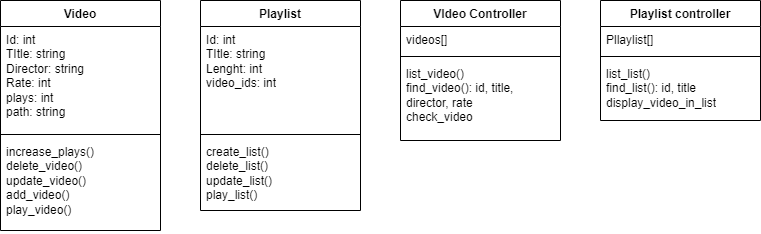

The diagram above was exported from draw.io. Its source (the exported page's mxGraphModel, read from the mxfile embedded in the PNG):
<mxGraphModel dx="1114" dy="570" grid="1" gridSize="10" guides="1" tooltips="1" connect="1" arrows="1" fold="1" page="1" pageScale="1" pageWidth="827" pageHeight="1169" math="0" shadow="0">
  <root>
    <mxCell id="0" />
    <mxCell id="1" parent="0" />
    <mxCell id="C4xRDmXEGIGrSMKqW0hv-1" value="Video" style="swimlane;fontStyle=1;align=center;verticalAlign=top;childLayout=stackLayout;horizontal=1;startSize=26;horizontalStack=0;resizeParent=1;resizeParentMax=0;resizeLast=0;collapsible=1;marginBottom=0;whiteSpace=wrap;html=1;" vertex="1" parent="1">
      <mxGeometry x="40" y="120" width="160" height="230" as="geometry" />
    </mxCell>
    <mxCell id="C4xRDmXEGIGrSMKqW0hv-2" value="Id: int&lt;br&gt;TItle: string&lt;br&gt;Director: string&lt;br&gt;Rate: int&lt;br&gt;plays: int&lt;br&gt;path: string" style="text;strokeColor=none;fillColor=none;align=left;verticalAlign=top;spacingLeft=4;spacingRight=4;overflow=hidden;rotatable=0;points=[[0,0.5],[1,0.5]];portConstraint=eastwest;whiteSpace=wrap;html=1;" vertex="1" parent="C4xRDmXEGIGrSMKqW0hv-1">
      <mxGeometry y="26" width="160" height="104" as="geometry" />
    </mxCell>
    <mxCell id="C4xRDmXEGIGrSMKqW0hv-3" value="" style="line;strokeWidth=1;fillColor=none;align=left;verticalAlign=middle;spacingTop=-1;spacingLeft=3;spacingRight=3;rotatable=0;labelPosition=right;points=[];portConstraint=eastwest;strokeColor=inherit;" vertex="1" parent="C4xRDmXEGIGrSMKqW0hv-1">
      <mxGeometry y="130" width="160" height="8" as="geometry" />
    </mxCell>
    <mxCell id="C4xRDmXEGIGrSMKqW0hv-4" value="increase_plays()&lt;br&gt;delete_video()&lt;br&gt;update_video()&lt;br&gt;add_video()&lt;br&gt;play_video()" style="text;strokeColor=none;fillColor=none;align=left;verticalAlign=top;spacingLeft=4;spacingRight=4;overflow=hidden;rotatable=0;points=[[0,0.5],[1,0.5]];portConstraint=eastwest;whiteSpace=wrap;html=1;" vertex="1" parent="C4xRDmXEGIGrSMKqW0hv-1">
      <mxGeometry y="138" width="160" height="92" as="geometry" />
    </mxCell>
    <mxCell id="C4xRDmXEGIGrSMKqW0hv-5" value="Playlist" style="swimlane;fontStyle=1;align=center;verticalAlign=top;childLayout=stackLayout;horizontal=1;startSize=26;horizontalStack=0;resizeParent=1;resizeParentMax=0;resizeLast=0;collapsible=1;marginBottom=0;whiteSpace=wrap;html=1;" vertex="1" parent="1">
      <mxGeometry x="240" y="120" width="160" height="210" as="geometry" />
    </mxCell>
    <mxCell id="C4xRDmXEGIGrSMKqW0hv-6" value="Id: int&lt;br&gt;TItle: string&lt;br&gt;Lenght: int&lt;br&gt;video_ids: int" style="text;strokeColor=none;fillColor=none;align=left;verticalAlign=top;spacingLeft=4;spacingRight=4;overflow=hidden;rotatable=0;points=[[0,0.5],[1,0.5]];portConstraint=eastwest;whiteSpace=wrap;html=1;" vertex="1" parent="C4xRDmXEGIGrSMKqW0hv-5">
      <mxGeometry y="26" width="160" height="104" as="geometry" />
    </mxCell>
    <mxCell id="C4xRDmXEGIGrSMKqW0hv-7" value="" style="line;strokeWidth=1;fillColor=none;align=left;verticalAlign=middle;spacingTop=-1;spacingLeft=3;spacingRight=3;rotatable=0;labelPosition=right;points=[];portConstraint=eastwest;strokeColor=inherit;" vertex="1" parent="C4xRDmXEGIGrSMKqW0hv-5">
      <mxGeometry y="130" width="160" height="8" as="geometry" />
    </mxCell>
    <mxCell id="C4xRDmXEGIGrSMKqW0hv-8" value="create_list()&lt;br&gt;delete_list()&lt;br&gt;update_list()&lt;br&gt;play_list()" style="text;strokeColor=none;fillColor=none;align=left;verticalAlign=top;spacingLeft=4;spacingRight=4;overflow=hidden;rotatable=0;points=[[0,0.5],[1,0.5]];portConstraint=eastwest;whiteSpace=wrap;html=1;" vertex="1" parent="C4xRDmXEGIGrSMKqW0hv-5">
      <mxGeometry y="138" width="160" height="72" as="geometry" />
    </mxCell>
    <mxCell id="C4xRDmXEGIGrSMKqW0hv-9" value="VIdeo Controller" style="swimlane;fontStyle=1;align=center;verticalAlign=top;childLayout=stackLayout;horizontal=1;startSize=26;horizontalStack=0;resizeParent=1;resizeParentMax=0;resizeLast=0;collapsible=1;marginBottom=0;whiteSpace=wrap;html=1;" vertex="1" parent="1">
      <mxGeometry x="440" y="120" width="160" height="140" as="geometry" />
    </mxCell>
    <mxCell id="C4xRDmXEGIGrSMKqW0hv-10" value="videos[]" style="text;strokeColor=none;fillColor=none;align=left;verticalAlign=top;spacingLeft=4;spacingRight=4;overflow=hidden;rotatable=0;points=[[0,0.5],[1,0.5]];portConstraint=eastwest;whiteSpace=wrap;html=1;" vertex="1" parent="C4xRDmXEGIGrSMKqW0hv-9">
      <mxGeometry y="26" width="160" height="26" as="geometry" />
    </mxCell>
    <mxCell id="C4xRDmXEGIGrSMKqW0hv-11" value="" style="line;strokeWidth=1;fillColor=none;align=left;verticalAlign=middle;spacingTop=-1;spacingLeft=3;spacingRight=3;rotatable=0;labelPosition=right;points=[];portConstraint=eastwest;strokeColor=inherit;" vertex="1" parent="C4xRDmXEGIGrSMKqW0hv-9">
      <mxGeometry y="52" width="160" height="8" as="geometry" />
    </mxCell>
    <mxCell id="C4xRDmXEGIGrSMKqW0hv-12" value="list_video()&lt;br&gt;find_video(): id, title, director, rate&lt;br&gt;check_video" style="text;strokeColor=none;fillColor=none;align=left;verticalAlign=top;spacingLeft=4;spacingRight=4;overflow=hidden;rotatable=0;points=[[0,0.5],[1,0.5]];portConstraint=eastwest;whiteSpace=wrap;html=1;" vertex="1" parent="C4xRDmXEGIGrSMKqW0hv-9">
      <mxGeometry y="60" width="160" height="80" as="geometry" />
    </mxCell>
    <mxCell id="C4xRDmXEGIGrSMKqW0hv-13" value="Playlist controller" style="swimlane;fontStyle=1;align=center;verticalAlign=top;childLayout=stackLayout;horizontal=1;startSize=26;horizontalStack=0;resizeParent=1;resizeParentMax=0;resizeLast=0;collapsible=1;marginBottom=0;whiteSpace=wrap;html=1;" vertex="1" parent="1">
      <mxGeometry x="640" y="120" width="160" height="120" as="geometry" />
    </mxCell>
    <mxCell id="C4xRDmXEGIGrSMKqW0hv-14" value="Pllaylist[]" style="text;strokeColor=none;fillColor=none;align=left;verticalAlign=top;spacingLeft=4;spacingRight=4;overflow=hidden;rotatable=0;points=[[0,0.5],[1,0.5]];portConstraint=eastwest;whiteSpace=wrap;html=1;" vertex="1" parent="C4xRDmXEGIGrSMKqW0hv-13">
      <mxGeometry y="26" width="160" height="26" as="geometry" />
    </mxCell>
    <mxCell id="C4xRDmXEGIGrSMKqW0hv-15" value="" style="line;strokeWidth=1;fillColor=none;align=left;verticalAlign=middle;spacingTop=-1;spacingLeft=3;spacingRight=3;rotatable=0;labelPosition=right;points=[];portConstraint=eastwest;strokeColor=inherit;" vertex="1" parent="C4xRDmXEGIGrSMKqW0hv-13">
      <mxGeometry y="52" width="160" height="8" as="geometry" />
    </mxCell>
    <mxCell id="C4xRDmXEGIGrSMKqW0hv-16" value="list_list()&lt;br&gt;find_list(): id, title&lt;br&gt;display_video_in_list" style="text;strokeColor=none;fillColor=none;align=left;verticalAlign=top;spacingLeft=4;spacingRight=4;overflow=hidden;rotatable=0;points=[[0,0.5],[1,0.5]];portConstraint=eastwest;whiteSpace=wrap;html=1;" vertex="1" parent="C4xRDmXEGIGrSMKqW0hv-13">
      <mxGeometry y="60" width="160" height="60" as="geometry" />
    </mxCell>
  </root>
</mxGraphModel>